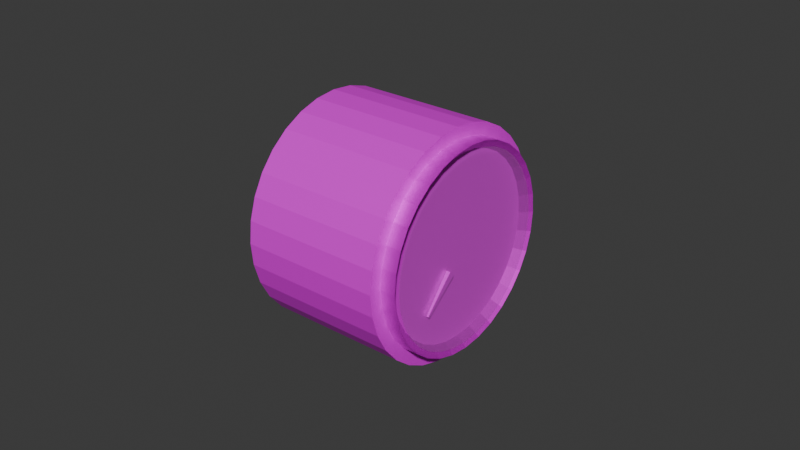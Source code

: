 # Source: rotax912-fuel-press.blend  (saved by Blender 4.2.66; exported with 4.5.12 LTS)
import bpy
from mathutils import Matrix  # noqa: F401  (used for matrix-valued properties, if any)

bpy.ops.wm.read_factory_settings(use_empty=True)
scene = bpy.context.scene
scene.name = 'Scene'

# ---- collections
col_collection = bpy.data.collections.new('Collection'); scene.collection.children.link(col_collection)

# ---- images (referenced by path relative to the original .blend; pixels are not part of the script)
import os
ASSET_DIR = os.environ.get("B2B_ASSET_DIR", "")  # directory of the original .blend (textures are referenced by path, not embedded)
HERE = os.path.dirname(os.path.abspath(__file__))  # packed textures are extracted next to this script under _unpacked/

def load_image(name, relpath, width, height, colorspace="sRGB"):
    """Load a texture the original file referenced (path relative to the .blend, or extracted next to this script)."""
    p = next((c for c in (os.path.join(HERE, relpath), os.path.join(ASSET_DIR, relpath)) if relpath and os.path.exists(c)), "")
    if p:
        img = bpy.data.images.load(p, check_existing=True)
        img.name = name
    else:  # same state as the original file: an image datablock whose file is absent (Cycles renders it pink)
        img = bpy.data.images.new(name, width, height)
        img.source = "FILE"
        img.filepath = "//" + (relpath or name)
    img.colorspace_settings.name = colorspace
    return img
img_rotax912_fuel_press_png = load_image('rotax912-fuel-press.png', 'rotax912-fuel-press.png', 1024, 1024, 'sRGB')

# ---- materials (node trees are filled in below, after node groups)
mat_gauge = bpy.data.materials.new('gauge')
mat_asi_glass = bpy.data.materials.new('asi.glass')
mat_asi_glass.diffuse_color = (0.3, 0.3, 0.3, 0.15)
mat_asi_glass.roughness = 0.5
mat_case = bpy.data.materials.new('case')

# ---- material node trees
mat_gauge.use_nodes = True; mat_gauge.node_tree.nodes.clear()
_N = mat_gauge.node_tree.nodes; _L = mat_gauge.node_tree.links
n0 = _N.new('ShaderNodeBsdfPrincipled'); n0.name = 'Principled BSDF'; n0.location = (10, 300)
n0.inputs[1].default_value = 0.1863
n1 = _N.new('ShaderNodeOutputMaterial'); n1.name = 'Material Output'; n1.location = (300, 300)
n2 = _N.new('ShaderNodeTexImage'); n2.name = 'Image Texture'; n2.location = (-280, 280)
n2.image = img_rotax912_fuel_press_png
_L.new(n0.outputs[0], n1.inputs[0])
_L.new(n2.outputs[0], n0.inputs[0])
n1.is_active_output = True
mat_asi_glass.use_nodes = True; mat_asi_glass.node_tree.nodes.clear()
_N = mat_asi_glass.node_tree.nodes; _L = mat_asi_glass.node_tree.links
n0 = _N.new('ShaderNodeBsdfPrincipled'); n0.name = 'Principled BSDF'; n0.location = (10, 300)
n0.inputs[0].default_value = (0.3, 0.3, 0.3, 1.0)
n0.inputs[4].default_value = 0.15
n0.inputs[27].default_value = (0.0, 0.0, 0.0, 1.0)
n1 = _N.new('ShaderNodeOutputMaterial'); n1.name = 'Material Output'; n1.location = (300, 300)
_L.new(n0.outputs[0], n1.inputs[0])
n1.is_active_output = True
mat_case.use_nodes = True; mat_case.node_tree.nodes.clear()
_N = mat_case.node_tree.nodes; _L = mat_case.node_tree.links
n0 = _N.new('ShaderNodeBsdfPrincipled'); n0.name = 'Principled BSDF'; n0.location = (10, 300)
n0.inputs[1].default_value = 0.7255
n1 = _N.new('ShaderNodeOutputMaterial'); n1.name = 'Material Output'; n1.location = (300, 300)
n2 = _N.new('ShaderNodeTexImage'); n2.name = 'Image Texture'; n2.location = (-280, 280)
n2.image = img_rotax912_fuel_press_png
_L.new(n0.outputs[0], n1.inputs[0])
_L.new(n2.outputs[0], n0.inputs[0])
n1.is_active_output = True

# ---- world
world_world = bpy.data.worlds.new('World'); scene.world = world_world
world_world.use_nodes = True; world_world.node_tree.nodes.clear()
_N = world_world.node_tree.nodes; _L = world_world.node_tree.links
n0 = _N.new('ShaderNodeOutputWorld'); n0.name = 'World Output'; n0.location = (300, 300)
n1 = _N.new('ShaderNodeBackground'); n1.name = 'Background'; n1.location = (10, 300)
n1.inputs[0].default_value = (0.05088, 0.05088, 0.05088, 1.0)
_L.new(n1.outputs[0], n0.inputs[0])
n0.is_active_output = True
world_world.color = (0.05088, 0.05088, 0.05088)
world_world.sun_shadow_jitter_overblur = 0.0

# ---- meshes
me_cylinder = bpy.data.meshes.new('Cylinder')
me_cylinder.from_pydata([(0.002476, 9.617e-10, 0.03568), (0.002476, 0.006962, 0.035), (0.002476, 0.01366, 0.03297), (0.002476, 0.01982, 0.02967), (0.002476, 0.02523, 0.02523), (0.002476, 0.02967, 0.01982), (0.002476, 0.03297, 0.01366), (0.002476, 0.035, 0.006962), (0.002476, 0.03568, -9.617e-10), (0.002476, 0.035, -0.006962), (0.002476, 0.03297, -0.01366), (0.002476, 0.02967, -0.01982), (0.002476, 0.02523, -0.02523), (0.002476, 0.01982, -0.02967), (0.002476, 0.01366, -0.03297), (0.002476, 0.006962, -0.035), (0.002476, 9.617e-10, -0.03568), (0.002476, -0.006962, -0.035), (0.002476, -0.01366, -0.03297), (0.002476, -0.01982, -0.02967), (0.002476, -0.02523, -0.02523), (0.002476, -0.02967, -0.01982), (0.002476, -0.03297, -0.01366), (0.002476, -0.035, -0.006962), (0.002476, -0.03568, -9.617e-10), (0.002476, -0.035, 0.006962), (0.002476, -0.03297, 0.01366), (0.002476, -0.02967, 0.01982), (0.002476, -0.02523, 0.02523), (0.002476, -0.01982, 0.02967), (0.002476, -0.01366, 0.03297), (0.002476, -0.006962, 0.035)], [], [(1, 0, 31, 30, 29, 28, 27, 26, 25, 24, 23, 22, 21, 20, 19, 18, 17, 16, 15, 14, 13, 12, 11, 10, 9, 8, 7, 6, 5, 4, 3, 2)])
_uv = me_cylinder.uv_layers.new(name='UVMap')
_uv.uv.foreach_set('vector', [0.5754, 0.9148, 0.4919, 0.9231, 0.4083, 0.9148, 0.328, 0.8905, 0.254, 0.8509, 0.1892, 0.7977, 0.1359, 0.7328, 0.09637, 0.6588, 0.07201, 0.5785, 0.06379, 0.495, 0.07201, 0.4115, 0.09637, 0.3312, 0.1359, 0.2572, 0.1892, 0.1923, 0.254, 0.1391, 0.328, 0.09952, 0.4083, 0.07516, 0.4919, 0.06693, 0.5754, 0.07516, 0.6557, 0.09952, 0.7297, 0.1391, 0.7945, 0.1923, 0.8478, 0.2572, 0.8873, 0.3312, 0.9117, 0.4115, 0.9199, 0.495, 0.9117, 0.5785, 0.8873, 0.6588, 0.8478, 0.7328, 0.7945, 0.7977, 0.7297, 0.8509, 0.6557, 0.8905])
me_cylinder.materials.append(mat_gauge)
me_cylinder.update()
me_cube_001 = bpy.data.meshes.new('Cube.001')
me_cube_001.from_pydata([(-0.000237, -0.01842, -0.01921), (0.000393, -0.01842, -0.01921), (-0.000237, -0.01909, -0.01854), (0.000393, -0.01909, -0.01854), (-0.000574, -0.00555, -0.007773), (0.00073, -0.00555, -0.007773), (-0.000574, -0.007738, -0.005599), (0.00073, -0.007738, -0.005599)], [], [(0, 1, 3, 2), (2, 3, 7, 6), (6, 7, 5, 4), (4, 5, 1, 0), (2, 6, 4, 0), (7, 3, 1, 5)])
_uv = me_cube_001.uv_layers.new(name='UVMap')
_uv.uv.foreach_set('vector', [0.7149, 0.197, 0.6875, 0.197, 0.6875, 0.1421, 0.7149, 0.1421, 0.02019, 0.05152, 0.02044, 0.03951, 0.2183, 0.03707, 0.2178, 0.06193, 0.7443, 0.127, 0.6875, 0.127, 0.6875, 0.0134, 0.7443, 0.0134, 0.2187, 0.03708, 0.2182, 0.06194, 0.0206, 0.05153, 0.02084, 0.03952, 0.0349, 0.03961, 0.2195, 0.03189, 0.2195, 0.06175, 0.0349, 0.05403, 0.2193, 0.06131, 0.03469, 0.05359, 0.03469, 0.03917, 0.2193, 0.03146])
me_cube_001.materials.append(mat_gauge)
me_cube_001.update()
me_circle_003 = bpy.data.meshes.new('Circle.003')
me_circle_003.from_pydata([(0.005212, 0.03715, -2.805e-09), (0.005212, 0.03643, 0.00725), (0.005212, 0.03432, 0.01422), (0.005212, 0.03089, 0.02064), (0.005212, 0.02627, 0.02627), (0.005212, 0.02064, 0.03089), (0.005212, 0.01422, 0.03432), (0.005212, 0.00725, 0.03643), (0.005212, 2.805e-09, 0.03715), (0.005212, -0.00725, 0.03643), (0.005212, -0.01422, 0.03432), (0.005212, -0.02064, 0.03089), (0.005212, -0.02627, 0.02627), (0.005212, -0.03089, 0.02064), (0.005212, -0.03432, 0.01422), (0.005212, -0.03643, 0.00725), (0.005212, -0.03715, 2.805e-09), (0.005212, -0.03643, -0.00725), (0.005212, -0.03432, -0.01422), (0.005212, -0.03089, -0.02064), (0.005212, -0.02627, -0.02627), (0.005212, -0.02064, -0.03089), (0.005212, -0.01422, -0.03432), (0.005212, -0.00725, -0.03643), (0.005212, -2.805e-09, -0.03715), (0.005212, 0.00725, -0.03643), (0.005212, 0.01422, -0.03432), (0.005212, 0.02064, -0.03089), (0.005212, 0.02627, -0.02627), (0.005212, 0.03089, -0.02064), (0.005212, 0.03432, -0.01422), (0.005212, 0.03643, -0.00725)], [], [(1, 2, 3, 4, 5, 6, 7, 8, 9, 10, 11, 12, 13, 14, 15, 16, 17, 18, 19, 20, 21, 22, 23, 24, 25, 26, 27, 28, 29, 30, 31, 0)])
me_circle_003.polygons.foreach_set('use_smooth', [True] * 1)
_uv = me_circle_003.uv_layers.new(name='UVMap')
_uv.uv.foreach_set('vector', [0.5, 1.0, 0.5975, 0.9904, 0.6913, 0.9619, 0.7778, 0.9157, 0.8536, 0.8536, 0.9157, 0.7778, 0.9619, 0.6913, 0.9904, 0.5975, 1.0, 0.5, 0.9904, 0.4025, 0.9619, 0.3087, 0.9157, 0.2222, 0.8536, 0.1464, 0.7778, 0.08427, 0.6913, 0.03806, 0.5975, 0.009607, 0.5, 0.0, 0.4025, 0.009607, 0.3087, 0.03806, 0.2222, 0.08427, 0.1464, 0.1464, 0.08426, 0.2222, 0.03806, 0.3087, 0.009607, 0.4025, 0.0, 0.5, 0.009607, 0.5975, 0.03806, 0.6913, 0.08427, 0.7778, 0.1464, 0.8536, 0.2222, 0.9157, 0.3087, 0.9619, 0.4025, 0.9904])
me_circle_003.materials.append(mat_asi_glass)
me_circle_003.update()
me_cylinder_001 = bpy.data.meshes.new('Cylinder.001')
me_cylinder_001.from_pydata([(-0.04452, -1.116e-09, 0.03606), (-0.04452, 0.007034, 0.03536), (-0.04452, 0.0138, 0.03331), (-0.04452, 0.02003, 0.02998), (-0.04452, 0.02549, 0.02549), (-0.04452, 0.02998, 0.02003), (-0.04452, 0.03331, 0.0138), (-0.04452, 0.03536, 0.007034), (-0.04452, 0.03606, 1.097e-09), (-0.04452, 0.03536, -0.007034), (-0.04452, 0.03331, -0.0138), (-0.04452, 0.02998, -0.02003), (-0.04452, 0.02549, -0.02549), (-0.04452, 0.02003, -0.02998), (-0.04452, 0.0138, -0.03331), (-0.04452, 0.007034, -0.03536), (-0.04452, -1.116e-09, -0.03606), (-0.04452, -0.007034, -0.03536), (-0.04452, -0.0138, -0.03331), (-0.04452, -0.02003, -0.02998), (-0.04452, -0.02549, -0.02549), (-0.04452, -0.02998, -0.02003), (-0.04452, -0.03331, -0.0138), (-0.04452, -0.03536, -0.007034), (-0.04452, -0.03606, 1.097e-09), (-0.04452, -0.03536, 0.007034), (-0.04452, -0.03331, 0.0138), (-0.04452, -0.02998, 0.02003), (-0.04452, -0.02549, 0.02549), (-0.04452, -0.02003, 0.02998), (-0.04452, -0.0138, 0.03331), (-0.04452, -0.007034, 0.03536), (0.0004758, 8.511e-10, 0.03606), (0.0004758, 0.007034, 0.03536), (0.0004758, 0.0138, 0.03331), (0.0004758, 0.02003, 0.02998), (0.0004758, 0.02549, 0.02549), (0.0004758, 0.02998, 0.02003), (0.0004758, 0.03331, 0.0138), (0.0004758, 0.03536, 0.007034), (0.0004758, 0.03606, -8.704e-10), (0.0004758, 0.03536, -0.007034), (0.0004758, 0.03331, -0.0138), (0.0004758, 0.02998, -0.02003), (0.0004758, 0.02549, -0.02549), (0.0004758, 0.02003, -0.02998), (0.0004758, 0.0138, -0.03331), (0.0004758, 0.007034, -0.03536), (0.0004758, 8.511e-10, -0.03606), (0.0004758, -0.007034, -0.03536), (0.0004758, -0.0138, -0.03331), (0.0004758, -0.02003, -0.02998), (0.0004758, -0.02549, -0.02549), (0.0004758, -0.02998, -0.02003), (0.0004758, -0.03331, -0.0138), (0.0004758, -0.03536, -0.007034), (0.0004758, -0.03606, -8.704e-10), (0.0004758, -0.03536, 0.007034), (0.0004758, -0.03331, 0.0138), (0.0004758, -0.02998, 0.02003), (0.0004758, -0.02549, 0.02549), (0.0004758, -0.02003, 0.02998), (0.0004758, -0.0138, 0.03331), (0.0004758, -0.007034, 0.03536)], [], [(0, 1, 2, 3, 4, 5, 6, 7, 8, 9, 10, 11, 12, 13, 14, 15, 16, 17, 18, 19, 20, 21, 22, 23, 24, 25, 26, 27, 28, 29, 30, 31), (31, 63, 32, 0), (30, 62, 63, 31), (29, 61, 62, 30), (28, 60, 61, 29), (27, 59, 60, 28), (26, 58, 59, 27), (25, 57, 58, 26), (24, 56, 57, 25), (23, 55, 56, 24), (22, 54, 55, 23), (21, 53, 54, 22), (20, 52, 53, 21), (19, 51, 52, 20), (18, 50, 51, 19), (17, 49, 50, 18), (16, 48, 49, 17), (15, 47, 48, 16), (14, 46, 47, 15), (13, 45, 46, 14), (12, 44, 45, 13), (11, 43, 44, 12), (10, 42, 43, 11), (9, 41, 42, 10), (8, 40, 41, 9), (7, 39, 40, 8), (6, 38, 39, 7), (5, 37, 38, 6), (4, 36, 37, 5), (3, 35, 36, 4), (2, 34, 35, 3), (1, 33, 34, 2), (0, 32, 33, 1), (63, 62, 61, 60, 59, 58, 57, 56, 55, 54, 53, 52, 51, 50, 49, 48, 47, 46, 45, 44, 43, 42, 41, 40, 39, 38, 37, 36, 35, 34, 33, 32)])
_uv = me_cylinder_001.uv_layers.new(name='UVMap')
_uv.uv.foreach_set('vector', [0.0, 0.91, 0.1743, 0.91, 0.1687, 0.91, 0.1631, 0.91, 0.1575, 0.91, 0.1518, 0.91, 0.1462, 0.91, 0.1406, 0.91, 0.135, 0.91, 0.1294, 0.91, 0.1237, 0.91, 0.1181, 0.91, 0.1125, 0.91, 0.1069, 0.91, 0.1012, 0.91, 0.09561, 0.91, 0.08998, 0.91, 0.08436, 0.91, 0.07874, 0.91, 0.07311, 0.91, 0.06749, 0.91, 0.06186, 0.91, 0.05624, 0.91, 0.05062, 0.91, 0.04499, 0.91, 0.03937, 0.91, 0.03374, 0.91, 0.02812, 0.91, 0.0225, 0.91, 0.01687, 0.91, 0.01125, 0.91, 0.005624, 0.91, 0.005624, 0.91, 0.005624, 0.9924, 0.0, 0.9924, 0.0, 0.91, 0.01125, 0.91, 0.01125, 0.9924, 0.005624, 0.9924, 0.005624, 0.91, 0.01687, 0.91, 0.01687, 0.9924, 0.01125, 0.9924, 0.01125, 0.91, 0.0225, 0.91, 0.0225, 0.9924, 0.01687, 0.9924, 0.01687, 0.91, 0.02812, 0.91, 0.02812, 0.9924, 0.0225, 0.9924, 0.0225, 0.91, 0.03374, 0.91, 0.03374, 0.9924, 0.02812, 0.9924, 0.02812, 0.91, 0.03937, 0.91, 0.03937, 0.9924, 0.03374, 0.9924, 0.03374, 0.91, 0.04499, 0.91, 0.04499, 0.9924, 0.03937, 0.9924, 0.03937, 0.91, 0.05062, 0.91, 0.05062, 0.9924, 0.04499, 0.9924, 0.04499, 0.91, 0.05624, 0.91, 0.05624, 0.9924, 0.05062, 0.9924, 0.05062, 0.91, 0.06186, 0.91, 0.06186, 0.9924, 0.05624, 0.9924, 0.05624, 0.91, 0.06749, 0.91, 0.06749, 0.9924, 0.06186, 0.9924, 0.06186, 0.91, 0.07311, 0.91, 0.07311, 0.9924, 0.06749, 0.9924, 0.06749, 0.91, 0.07874, 0.91, 0.07874, 0.9924, 0.07311, 0.9924, 0.07311, 0.91, 0.08436, 0.91, 0.08436, 0.9924, 0.07874, 0.9924, 0.07874, 0.91, 0.08998, 0.91, 0.08998, 0.9924, 0.08436, 0.9924, 0.08436, 0.91, 0.09561, 0.91, 0.09561, 0.9924, 0.08998, 0.9924, 0.08998, 0.91, 0.1012, 0.91, 0.1012, 0.9924, 0.09561, 0.9924, 0.09561, 0.91, 0.1069, 0.91, 0.1069, 0.9924, 0.1012, 0.9924, 0.1012, 0.91, 0.1125, 0.91, 0.1125, 0.9924, 0.1069, 0.9924, 0.1069, 0.91, 0.1181, 0.91, 0.1181, 0.9924, 0.1125, 0.9924, 0.1125, 0.91, 0.1237, 0.91, 0.1237, 0.9924, 0.1181, 0.9924, 0.1181, 0.91, 0.1294, 0.91, 0.1294, 0.9924, 0.1237, 0.9924, 0.1237, 0.91, 0.135, 0.91, 0.135, 0.9924, 0.1294, 0.9924, 0.1294, 0.91, 0.1406, 0.91, 0.1406, 0.9924, 0.135, 0.9924, 0.135, 0.91, 0.1462, 0.91, 0.1462, 0.9924, 0.1406, 0.9924, 0.1406, 0.91, 0.1518, 0.91, 0.1518, 0.9924, 0.1462, 0.9924, 0.1462, 0.91, 0.1575, 0.91, 0.1575, 0.9924, 0.1518, 0.9924, 0.1518, 0.91, 0.1631, 0.91, 0.1631, 0.9924, 0.1575, 0.9924, 0.1575, 0.91, 0.1687, 0.91, 0.1687, 0.9924, 0.1631, 0.9924, 0.1631, 0.91, 0.1743, 0.91, 0.1743, 0.9924, 0.1687, 0.9924, 0.1687, 0.91, 0.18, 0.91, 0.18, 0.9924, 0.1743, 0.9924, 0.1743, 0.91, 0.005624, 0.9924, 0.01125, 0.9924, 0.01687, 0.9924, 0.0225, 0.9924, 0.02812, 0.9924, 0.03374, 0.9924, 0.03937, 0.9924, 0.04499, 0.9924, 0.05062, 0.9924, 0.05624, 0.9924, 0.06186, 0.9924, 0.06749, 0.9924, 0.07311, 0.9924, 0.07874, 0.9924, 0.08436, 0.9924, 0.08998, 0.9924, 0.09561, 0.9924, 0.1012, 0.9924, 0.1069, 0.9924, 0.1125, 0.9924, 0.1181, 0.9924, 0.1237, 0.9924, 0.1294, 0.9924, 0.135, 0.9924, 0.1406, 0.9924, 0.1462, 0.9924, 0.1518, 0.9924, 0.1575, 0.9924, 0.1631, 0.9924, 0.1687, 0.9924, 0.1743, 0.9924, 0.18, 0.9924])
me_cylinder_001.materials.append(mat_gauge)
me_cylinder_001.update()
me_cylinder_002 = bpy.data.meshes.new('Cylinder.002')
me_cylinder_002.from_pydata([(0.002476, 9.617e-10, 0.03568), (0.002476, 0.006962, 0.035), (0.002476, 0.01366, 0.03297), (0.002476, 0.01982, 0.02967), (0.002476, 0.02523, 0.02523), (0.002476, 0.02967, 0.01982), (0.002476, 0.03297, 0.01366), (0.002476, 0.035, 0.006962), (0.002476, 0.03568, -9.617e-10), (0.002476, 0.035, -0.006962), (0.002476, 0.03297, -0.01366), (0.002476, 0.02967, -0.01982), (0.002476, 0.02523, -0.02523), (0.002476, 0.01982, -0.02967), (0.002476, 0.01366, -0.03297), (0.002476, 0.006962, -0.035), (0.002476, 9.617e-10, -0.03568), (0.002476, -0.006962, -0.035), (0.002476, -0.01366, -0.03297), (0.002476, -0.01982, -0.02967), (0.002476, -0.02523, -0.02523), (0.002476, -0.02967, -0.01982), (0.002476, -0.03297, -0.01366), (0.002476, -0.035, -0.006962), (0.002476, -0.03568, -9.617e-10), (0.002476, -0.035, 0.006962), (0.002476, -0.03297, 0.01366), (0.002476, -0.02967, 0.01982), (0.002476, -0.02523, 0.02523), (0.002476, -0.01982, 0.02967), (0.002476, -0.01366, 0.03297), (0.002476, -0.006962, 0.035), (0.005476, 0.007706, 0.03874), (0.005476, 1.093e-09, 0.0395), (0.005476, 0.01512, 0.03649), (0.005476, 0.02195, 0.03284), (0.005476, 0.02793, 0.02793), (0.005476, 0.03284, 0.02195), (0.005476, 0.03649, 0.01512), (0.005476, 0.03874, 0.007706), (0.005476, 0.0395, -1.093e-09), (0.005476, 0.03874, -0.007706), (0.005476, 0.03649, -0.01512), (0.005476, 0.03284, -0.02195), (0.005476, 0.02793, -0.02793), (0.005476, 0.02195, -0.03284), (0.005476, 0.01512, -0.03649), (0.005476, 0.007706, -0.03874), (0.005476, 1.093e-09, -0.0395), (0.005476, -0.007706, -0.03874), (0.005476, -0.01512, -0.03649), (0.005476, -0.02195, -0.03284), (0.005476, -0.02793, -0.02793), (0.005476, -0.03284, -0.02195), (0.005476, -0.03649, -0.01512), (0.005476, -0.03874, -0.007706), (0.005476, -0.0395, -1.093e-09), (0.005476, -0.03874, 0.007706), (0.005476, -0.03649, 0.01512), (0.005476, -0.03284, 0.02195), (0.005476, -0.02793, 0.02793), (0.005476, -0.02195, 0.03284), (0.005476, -0.01512, 0.03649), (0.005476, -0.007706, 0.03874), (0.0004758, 8.742e-10, 0.0395), (0.0004758, 0.007706, 0.03874), (0.0004758, 0.01512, 0.03649), (0.0004758, 0.02195, 0.03284), (0.0004758, 0.02793, 0.02793), (0.0004758, 0.03284, 0.02195), (0.0004758, 0.03649, 0.01512), (0.0004758, 0.03874, 0.007706), (0.0004758, 0.0395, -8.742e-10), (0.0004758, 0.03874, -0.007706), (0.0004758, 0.03649, -0.01512), (0.0004758, 0.03284, -0.02195), (0.0004758, 0.02793, -0.02793), (0.0004758, 0.02195, -0.03284), (0.0004758, 0.01512, -0.03649), (0.0004758, 0.007706, -0.03874), (0.0004758, 8.742e-10, -0.0395), (0.0004758, -0.007706, -0.03874), (0.0004758, -0.01512, -0.03649), (0.0004758, -0.02195, -0.03284), (0.0004758, -0.02793, -0.02793), (0.0004758, -0.03284, -0.02195), (0.0004758, -0.03649, -0.01512), (0.0004758, -0.03874, -0.007706), (0.0004758, -0.0395, -8.742e-10), (0.0004758, -0.03874, 0.007706), (0.0004758, -0.03649, 0.01512), (0.0004758, -0.03284, 0.02195), (0.0004758, -0.02793, 0.02793), (0.0004758, -0.02195, 0.03284), (0.0004758, -0.01512, 0.03649), (0.0004758, -0.007706, 0.03874)], [], [(64, 33, 32, 65), (65, 32, 34, 66), (66, 34, 35, 67), (67, 35, 36, 68), (68, 36, 37, 69), (69, 37, 38, 70), (70, 38, 39, 71), (71, 39, 40, 72), (72, 40, 41, 73), (73, 41, 42, 74), (74, 42, 43, 75), (75, 43, 44, 76), (76, 44, 45, 77), (77, 45, 46, 78), (78, 46, 47, 79), (79, 47, 48, 80), (80, 48, 49, 81), (81, 49, 50, 82), (82, 50, 51, 83), (83, 51, 52, 84), (84, 52, 53, 85), (85, 53, 54, 86), (86, 54, 55, 87), (87, 55, 56, 88), (88, 56, 57, 89), (89, 57, 58, 90), (90, 58, 59, 91), (91, 59, 60, 92), (92, 60, 61, 93), (93, 61, 62, 94), (94, 62, 63, 95), (95, 63, 33, 64), (0, 1, 32, 33), (1, 2, 34, 32), (2, 3, 35, 34), (3, 4, 36, 35), (4, 5, 37, 36), (5, 6, 38, 37), (6, 7, 39, 38), (7, 8, 40, 39), (8, 9, 41, 40), (9, 10, 42, 41), (10, 11, 43, 42), (11, 12, 44, 43), (12, 13, 45, 44), (13, 14, 46, 45), (14, 15, 47, 46), (15, 16, 48, 47), (16, 17, 49, 48), (17, 18, 50, 49), (18, 19, 51, 50), (19, 20, 52, 51), (20, 21, 53, 52), (21, 22, 54, 53), (22, 23, 55, 54), (23, 24, 56, 55), (24, 25, 57, 56), (25, 26, 58, 57), (26, 27, 59, 58), (27, 28, 60, 59), (28, 29, 61, 60), (29, 30, 62, 61), (30, 31, 63, 62), (31, 0, 33, 63), (95, 64, 65, 66, 67, 68, 69, 70, 71, 72, 73, 74, 75, 76, 77, 78, 79, 80, 81, 82, 83, 84, 85, 86, 87, 88, 89, 90, 91, 92, 93, 94)])
_uv = me_cylinder_002.uv_layers.new(name='UVMap')
_uv.uv.foreach_set('vector', [0.18, 0.9924, 0.18, 1.0, 0.1743, 1.0, 0.1743, 0.9924, 0.1743, 0.9924, 0.1743, 1.0, 0.1687, 1.0, 0.1687, 0.9924, 0.1687, 0.9924, 0.1687, 1.0, 0.1631, 1.0, 0.1631, 0.9924, 0.1631, 0.9924, 0.1631, 1.0, 0.1575, 1.0, 0.1575, 0.9924, 0.1575, 0.9924, 0.1575, 1.0, 0.1518, 1.0, 0.1518, 0.9924, 0.1518, 0.9924, 0.1518, 1.0, 0.1462, 1.0, 0.1462, 0.9924, 0.1462, 0.9924, 0.1462, 1.0, 0.1406, 1.0, 0.1406, 0.9924, 0.1406, 0.9924, 0.1406, 1.0, 0.135, 1.0, 0.135, 0.9924, 0.135, 0.9924, 0.135, 1.0, 0.1294, 1.0, 0.1294, 0.9924, 0.1294, 0.9924, 0.1294, 1.0, 0.1237, 1.0, 0.1237, 0.9924, 0.1237, 0.9924, 0.1237, 1.0, 0.1181, 1.0, 0.1181, 0.9924, 0.1181, 0.9924, 0.1181, 1.0, 0.1125, 1.0, 0.1125, 0.9924, 0.1125, 0.9924, 0.1125, 1.0, 0.1069, 1.0, 0.1069, 0.9924, 0.1069, 0.9924, 0.1069, 1.0, 0.1012, 1.0, 0.1012, 0.9924, 0.1012, 0.9924, 0.1012, 1.0, 0.09561, 1.0, 0.09561, 0.9924, 0.09561, 0.9924, 0.09561, 1.0, 0.08998, 1.0, 0.08998, 0.9924, 0.08998, 0.9924, 0.08998, 1.0, 0.08436, 1.0, 0.08436, 0.9924, 0.08436, 0.9924, 0.08436, 1.0, 0.07874, 1.0, 0.07874, 0.9924, 0.07874, 0.9924, 0.07874, 1.0, 0.07311, 1.0, 0.07311, 0.9924, 0.07311, 0.9924, 0.07311, 1.0, 0.06749, 1.0, 0.06749, 0.9924, 0.06749, 0.9924, 0.06749, 1.0, 0.06186, 1.0, 0.06186, 0.9924, 0.06186, 0.9924, 0.06186, 1.0, 0.05624, 1.0, 0.05624, 0.9924, 0.05624, 0.9924, 0.05624, 1.0, 0.05062, 1.0, 0.05062, 0.9924, 0.05062, 0.9924, 0.05062, 1.0, 0.04499, 1.0, 0.04499, 0.9924, 0.04499, 0.9924, 0.04499, 1.0, 0.03937, 1.0, 0.03937, 0.9924, 0.03937, 0.9924, 0.03937, 1.0, 0.03374, 1.0, 0.03374, 0.9924, 0.03374, 0.9924, 0.03374, 1.0, 0.02812, 1.0, 0.02812, 0.9924, 0.02812, 0.9924, 0.02812, 1.0, 0.0225, 1.0, 0.0225, 0.9924, 0.0225, 0.9924, 0.0225, 1.0, 0.01687, 1.0, 0.01687, 0.9924, 0.01687, 0.9924, 0.01687, 1.0, 0.01125, 1.0, 0.01125, 0.9924, 0.01125, 0.9924, 0.01125, 1.0, 0.005624, 1.0, 0.005624, 0.9924, 0.005624, 0.9924, 0.005624, 1.0, 0.0, 1.0, 0.0, 0.9924, 0.5005, 0.9484, 0.5879, 0.9398, 0.5972, 0.9868, 0.5005, 0.9963, 0.5879, 0.9398, 0.6719, 0.9143, 0.6903, 0.9586, 0.5972, 0.9868, 0.6719, 0.9143, 0.7494, 0.8729, 0.776, 0.9127, 0.6903, 0.9586, 0.7494, 0.8729, 0.8173, 0.8172, 0.8512, 0.8511, 0.776, 0.9127, 0.8173, 0.8172, 0.873, 0.7493, 0.9129, 0.7759, 0.8512, 0.8511, 0.873, 0.7493, 0.9144, 0.6718, 0.9587, 0.6902, 0.9129, 0.7759, 0.9144, 0.6718, 0.9399, 0.5878, 0.9869, 0.5971, 0.9587, 0.6902, 0.9399, 0.5878, 0.9485, 0.5003, 0.9964, 0.5003, 0.9869, 0.5971, 0.9485, 0.5003, 0.9399, 0.4129, 0.9869, 0.4036, 0.9964, 0.5003, 0.9399, 0.4129, 0.9144, 0.3289, 0.9587, 0.3105, 0.9869, 0.4036, 0.9144, 0.3289, 0.873, 0.2514, 0.9129, 0.2248, 0.9587, 0.3105, 0.873, 0.2514, 0.8173, 0.1835, 0.8512, 0.1496, 0.9129, 0.2248, 0.8173, 0.1835, 0.7494, 0.1278, 0.776, 0.08796, 0.8512, 0.1496, 0.7494, 0.1278, 0.6719, 0.0864, 0.6903, 0.04213, 0.776, 0.08796, 0.6719, 0.0864, 0.5879, 0.0609, 0.5972, 0.0139, 0.6903, 0.04213, 0.5879, 0.0609, 0.5005, 0.05229, 0.5005, 0.004371, 0.5972, 0.0139, 0.5005, 0.05229, 0.4131, 0.0609, 0.4037, 0.0139, 0.5005, 0.004371, 0.4131, 0.0609, 0.329, 0.0864, 0.3107, 0.04213, 0.4037, 0.0139, 0.329, 0.0864, 0.2515, 0.1278, 0.2249, 0.08796, 0.3107, 0.04213, 0.2515, 0.1278, 0.1836, 0.1835, 0.1498, 0.1496, 0.2249, 0.08796, 0.1836, 0.1835, 0.1279, 0.2514, 0.08807, 0.2248, 0.1498, 0.1496, 0.1279, 0.2514, 0.08651, 0.3289, 0.04224, 0.3105, 0.08807, 0.2248, 0.08651, 0.3289, 0.06102, 0.4129, 0.01402, 0.4036, 0.04224, 0.3105, 0.06102, 0.4129, 0.05241, 0.5003, 0.004486, 0.5003, 0.01402, 0.4036, 0.05241, 0.5003, 0.06102, 0.5878, 0.01402, 0.5971, 0.004486, 0.5003, 0.06102, 0.5878, 0.08651, 0.6718, 0.04224, 0.6902, 0.01402, 0.5971, 0.08651, 0.6718, 0.1279, 0.7493, 0.08807, 0.7759, 0.04224, 0.6902, 0.1279, 0.7493, 0.1836, 0.8172, 0.1498, 0.8511, 0.08807, 0.7759, 0.1836, 0.8172, 0.2515, 0.8729, 0.2249, 0.9127, 0.1498, 0.8511, 0.2515, 0.8729, 0.329, 0.9143, 0.3107, 0.9586, 0.2249, 0.9127, 0.329, 0.9143, 0.4131, 0.9398, 0.4037, 0.9868, 0.3107, 0.9586, 0.4131, 0.9398, 0.5005, 0.9484, 0.5005, 0.9963, 0.4037, 0.9868, 0.005624, 0.9924, 0.18, 0.9924, 0.1743, 0.9924, 0.1687, 0.9924, 0.1631, 0.9924, 0.1575, 0.9924, 0.1518, 0.9924, 0.1462, 0.9924, 0.1406, 0.9924, 0.135, 0.9924, 0.1294, 0.9924, 0.1237, 0.9924, 0.1181, 0.9924, 0.1125, 0.9924, 0.1069, 0.9924, 0.1012, 0.9924, 0.09561, 0.9924, 0.08998, 0.9924, 0.08436, 0.9924, 0.07874, 0.9924, 0.07311, 0.9924, 0.06749, 0.9924, 0.06186, 0.9924, 0.05624, 0.9924, 0.05062, 0.9924, 0.04499, 0.9924, 0.03937, 0.9924, 0.03374, 0.9924, 0.02812, 0.9924, 0.0225, 0.9924, 0.01687, 0.9924, 0.01125, 0.9924])
me_cylinder_002.materials.append(mat_case)
me_cylinder_002.update()

# ---- objects
ob_fuel_press = bpy.data.objects.new('fuel press', me_cylinder)
ob_fuel_press_needle = bpy.data.objects.new('fuel press needle', me_cube_001)
ob_fuel_press_glass = bpy.data.objects.new('fuel press glass', me_circle_003)
ob_fuel_press_body = bpy.data.objects.new('fuel press body', me_cylinder_001)
ob_fuel_press_case = bpy.data.objects.new('fuel press case', me_cylinder_002)

# ---- transforms, parenting, visibility, modifiers, constraints
ob_fuel_press.location = (0.0, 0.0, 0.0)
ob_fuel_press.scale = (1.0, 0.8127, 0.8127)
ob_fuel_press_needle.location = (0.0032, 0.0, 0.0)
ob_fuel_press_needle.scale = (1.0, 0.8127, 0.8127)
ob_fuel_press_glass.location = (0.0, 0.0, 0.0)
ob_fuel_press_glass.scale = (1.0, 0.8127, 0.8127)
ob_fuel_press_glass.show_transparent = True
ob_fuel_press_body.location = (0.0, 0.0, 0.0)
ob_fuel_press_case.location = (0.0, 0.0, 0.0)
ob_fuel_press_case.scale = (1.0, 0.8127, 0.8127)

# ---- collection membership
col_collection.objects.link(ob_fuel_press)
col_collection.objects.link(ob_fuel_press_needle)
col_collection.objects.link(ob_fuel_press_glass)
col_collection.objects.link(ob_fuel_press_body)
col_collection.objects.link(ob_fuel_press_case)

# ---- scene / render settings (as saved in the file)
scene.frame_start = 1; scene.frame_end = 250; scene.frame_set(1)
scene.render.engine = 'BLENDER_EEVEE_NEXT'
bpy.context.view_layer.update()

# ---- added for rendering (the .blend has no active camera and no usable light): camera, sun
cam_auto = bpy.data.cameras.new('AutoCamera')
cam_auto.lens = 50.0
cam_auto.sensor_width = 36.0
cam_auto.clip_end = 1000.0
ob_auto_camera = bpy.data.objects.new('AutoCamera', cam_auto)
scene.collection.objects.link(ob_auto_camera)
ob_auto_camera.location = (0.165521, -0.222054, 0.148036)
ob_auto_camera.rotation_euler = (1.09748, -7.21219e-08, 0.694738)
scene.camera = ob_auto_camera
light_auto_sun = bpy.data.lights.new('AutoSun', 'SUN')
light_auto_sun.energy = 3.0
light_auto_sun.angle = 0.0523599
ob_auto_sun = bpy.data.objects.new('AutoSun', light_auto_sun)
scene.collection.objects.link(ob_auto_sun)
ob_auto_sun.rotation_euler = (0.872665, 0.174533, 0.523599)
bpy.context.view_layer.update()
